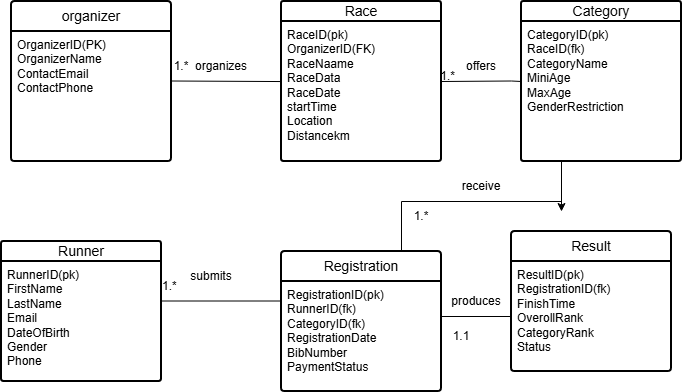

The diagram above was exported from draw.io. Its source (the exported page's mxGraphModel, read from the mxfile embedded in the PNG):
<mxGraphModel dx="1081" dy="557" grid="1" gridSize="10" guides="1" tooltips="1" connect="1" arrows="1" fold="1" page="1" pageScale="1" pageWidth="850" pageHeight="1100" math="0" shadow="0">
  <root>
    <mxCell id="0" />
    <mxCell id="1" parent="0" />
    <mxCell id="jMNIOTSofb_t-076jDzn-31" parent="1" style="swimlane;childLayout=stackLayout;horizontal=1;startSize=30;horizontalStack=0;rounded=1;fontSize=14;fontStyle=0;strokeWidth=2;resizeParent=0;resizeLast=1;shadow=0;dashed=0;align=center;arcSize=4;whiteSpace=wrap;html=1;" value="organizer" vertex="1">
      <mxGeometry height="160" width="160" x="50" y="120" as="geometry" />
    </mxCell>
    <mxCell id="jMNIOTSofb_t-076jDzn-32" parent="jMNIOTSofb_t-076jDzn-31" style="align=left;strokeColor=none;fillColor=none;spacingLeft=4;spacingRight=4;fontSize=12;verticalAlign=top;resizable=0;rotatable=0;part=1;html=1;whiteSpace=wrap;" value="&lt;div&gt;OrganizerID(PK)&lt;/div&gt;&lt;div&gt;OrganizerName&lt;/div&gt;&lt;div&gt;ContactEmail&lt;/div&gt;&lt;div&gt;ContactPhone&lt;/div&gt;" vertex="1">
      <mxGeometry height="130" width="160" y="30" as="geometry" />
    </mxCell>
    <mxCell id="jMNIOTSofb_t-076jDzn-33" parent="1" style="swimlane;childLayout=stackLayout;horizontal=1;startSize=20;horizontalStack=0;rounded=1;fontSize=14;fontStyle=0;strokeWidth=2;resizeParent=0;resizeLast=1;shadow=0;dashed=0;align=center;arcSize=4;whiteSpace=wrap;html=1;" value="Race" vertex="1">
      <mxGeometry height="160" width="160" x="320" y="120" as="geometry" />
    </mxCell>
    <mxCell id="jMNIOTSofb_t-076jDzn-34" parent="jMNIOTSofb_t-076jDzn-33" style="align=left;strokeColor=none;fillColor=none;spacingLeft=4;spacingRight=4;fontSize=12;verticalAlign=top;resizable=0;rotatable=0;part=1;html=1;whiteSpace=wrap;" value="RaceID(pk)&lt;div&gt;OrganizerID(FK)&lt;/div&gt;&lt;div&gt;RaceNaame&lt;/div&gt;&lt;div&gt;RaceData&lt;/div&gt;&lt;div&gt;RaceDate&lt;/div&gt;&lt;div&gt;startTime&lt;/div&gt;&lt;div&gt;Location&lt;/div&gt;&lt;div&gt;Distancekm&lt;/div&gt;&lt;div&gt;&lt;br&gt;&lt;/div&gt;&lt;div&gt;&lt;br&gt;&lt;/div&gt;" vertex="1">
      <mxGeometry height="140" width="160" y="20" as="geometry" />
    </mxCell>
    <mxCell id="jMNIOTSofb_t-076jDzn-85" edge="1" parent="1" source="jMNIOTSofb_t-076jDzn-40" style="edgeStyle=orthogonalEdgeStyle;rounded=0;orthogonalLoop=1;jettySize=auto;html=1;exitX=0.25;exitY=1;exitDx=0;exitDy=0;">
      <mxGeometry relative="1" as="geometry">
        <mxPoint x="600" y="330" as="targetPoint" />
      </mxGeometry>
    </mxCell>
    <mxCell id="jMNIOTSofb_t-076jDzn-40" parent="1" style="swimlane;childLayout=stackLayout;horizontal=1;startSize=20;horizontalStack=0;rounded=1;fontSize=14;fontStyle=0;strokeWidth=2;resizeParent=0;resizeLast=1;shadow=0;dashed=0;align=center;arcSize=4;whiteSpace=wrap;html=1;" value="Category" vertex="1">
      <mxGeometry height="160" width="160" x="560" y="120" as="geometry" />
    </mxCell>
    <mxCell id="jMNIOTSofb_t-076jDzn-41" parent="jMNIOTSofb_t-076jDzn-40" style="align=left;strokeColor=none;fillColor=none;spacingLeft=4;spacingRight=4;fontSize=12;verticalAlign=top;resizable=0;rotatable=0;part=1;html=1;whiteSpace=wrap;" value="CategoryID(pk)&lt;div&gt;RaceID(fk)&lt;/div&gt;&lt;div&gt;CategoryName&lt;/div&gt;&lt;div&gt;MiniAge&lt;/div&gt;&lt;div&gt;MaxAge&lt;/div&gt;&lt;div&gt;GenderRestriction&lt;/div&gt;&lt;div&gt;&lt;br&gt;&lt;/div&gt;" vertex="1">
      <mxGeometry height="140" width="160" y="20" as="geometry" />
    </mxCell>
    <mxCell id="jMNIOTSofb_t-076jDzn-42" edge="1" parent="jMNIOTSofb_t-076jDzn-40" source="jMNIOTSofb_t-076jDzn-40" style="edgeStyle=orthogonalEdgeStyle;rounded=0;orthogonalLoop=1;jettySize=auto;html=1;exitX=0.5;exitY=1;exitDx=0;exitDy=0;entryX=0.5;entryY=1;entryDx=0;entryDy=0;" target="jMNIOTSofb_t-076jDzn-41">
      <mxGeometry relative="1" as="geometry" />
    </mxCell>
    <mxCell id="jMNIOTSofb_t-076jDzn-43" parent="1" style="swimlane;childLayout=stackLayout;horizontal=1;startSize=20;horizontalStack=0;rounded=1;fontSize=14;fontStyle=0;strokeWidth=2;resizeParent=0;resizeLast=1;shadow=0;dashed=0;align=center;arcSize=4;whiteSpace=wrap;html=1;" value="Runner" vertex="1">
      <mxGeometry height="140" width="160" x="40" y="360" as="geometry" />
    </mxCell>
    <mxCell id="jMNIOTSofb_t-076jDzn-44" parent="jMNIOTSofb_t-076jDzn-43" style="align=left;strokeColor=none;fillColor=none;spacingLeft=4;spacingRight=4;fontSize=12;verticalAlign=top;resizable=0;rotatable=0;part=1;html=1;whiteSpace=wrap;" value="RunnerID(pk)&lt;div&gt;FirstName&lt;/div&gt;&lt;div&gt;LastName&lt;/div&gt;&lt;div&gt;Email&lt;/div&gt;&lt;div&gt;DateOfBirth&lt;/div&gt;&lt;div&gt;Gender&lt;/div&gt;&lt;div&gt;Phone&lt;/div&gt;&lt;div&gt;&lt;br&gt;&lt;/div&gt;" vertex="1">
      <mxGeometry height="120" width="160" y="20" as="geometry" />
    </mxCell>
    <mxCell id="jMNIOTSofb_t-076jDzn-53" parent="1" style="swimlane;childLayout=stackLayout;horizontal=1;startSize=30;horizontalStack=0;rounded=1;fontSize=14;fontStyle=0;strokeWidth=2;resizeParent=0;resizeLast=1;shadow=0;dashed=0;align=center;arcSize=4;whiteSpace=wrap;html=1;" value="Registration" vertex="1">
      <mxGeometry height="140" width="160" x="320" y="370" as="geometry" />
    </mxCell>
    <mxCell id="jMNIOTSofb_t-076jDzn-54" parent="jMNIOTSofb_t-076jDzn-53" style="align=left;strokeColor=none;fillColor=none;spacingLeft=4;spacingRight=4;fontSize=12;verticalAlign=top;resizable=0;rotatable=0;part=1;html=1;whiteSpace=wrap;" value="RegistrationID(pk)&lt;div&gt;RunnerID(fk)&lt;/div&gt;&lt;div&gt;CategoryID(fk)&lt;/div&gt;&lt;div&gt;RegistrationDate&lt;/div&gt;&lt;div&gt;BibNumber&lt;/div&gt;&lt;div&gt;PaymentStatus&lt;/div&gt;" vertex="1">
      <mxGeometry height="110" width="160" y="30" as="geometry" />
    </mxCell>
    <mxCell id="jMNIOTSofb_t-076jDzn-56" parent="1" style="swimlane;childLayout=stackLayout;horizontal=1;startSize=30;horizontalStack=0;rounded=1;fontSize=14;fontStyle=0;strokeWidth=2;resizeParent=0;resizeLast=1;shadow=0;dashed=0;align=center;arcSize=4;whiteSpace=wrap;html=1;" value="Result" vertex="1">
      <mxGeometry height="140" width="160" x="550" y="350" as="geometry" />
    </mxCell>
    <mxCell id="jMNIOTSofb_t-076jDzn-57" parent="jMNIOTSofb_t-076jDzn-56" style="align=left;strokeColor=none;fillColor=none;spacingLeft=4;spacingRight=4;fontSize=12;verticalAlign=top;resizable=0;rotatable=0;part=1;html=1;whiteSpace=wrap;" value="ResultID(pk)&lt;div&gt;RegistrationID(fk)&lt;/div&gt;&lt;div&gt;FinishTime&lt;/div&gt;&lt;div&gt;OverollRank&lt;/div&gt;&lt;div&gt;CategoryRank&lt;/div&gt;&lt;div&gt;Status&lt;/div&gt;" vertex="1">
      <mxGeometry height="110" width="160" y="30" as="geometry" />
    </mxCell>
    <mxCell id="jMNIOTSofb_t-076jDzn-66" edge="1" parent="1" style="endArrow=none;html=1;rounded=0;entryX=0;entryY=0.429;entryDx=0;entryDy=0;entryPerimeter=0;" target="jMNIOTSofb_t-076jDzn-34" value="">
      <mxGeometry relative="1" as="geometry">
        <mxPoint x="210" y="199.5" as="sourcePoint" />
        <mxPoint x="360" y="199.5" as="targetPoint" />
      </mxGeometry>
    </mxCell>
    <mxCell id="jMNIOTSofb_t-076jDzn-69" edge="1" parent="1" style="endArrow=none;html=1;rounded=0;" value="">
      <mxGeometry relative="1" as="geometry">
        <Array as="points">
          <mxPoint x="550" y="199.5" />
        </Array>
        <mxPoint x="480" y="200" as="sourcePoint" />
        <mxPoint x="560" y="200" as="targetPoint" />
      </mxGeometry>
    </mxCell>
    <mxCell id="jMNIOTSofb_t-076jDzn-73" parent="1" style="text;html=1;whiteSpace=wrap;strokeColor=none;fillColor=none;align=center;verticalAlign=middle;rounded=0;" value="1.*" vertex="1">
      <mxGeometry height="30" width="60" x="190" y="170" as="geometry" />
    </mxCell>
    <mxCell id="jMNIOTSofb_t-076jDzn-74" parent="1" style="text;html=1;whiteSpace=wrap;strokeColor=none;fillColor=none;align=center;verticalAlign=middle;rounded=0;" value="organizes" vertex="1">
      <mxGeometry height="30" width="60" x="230" y="170" as="geometry" />
    </mxCell>
    <mxCell id="jMNIOTSofb_t-076jDzn-75" parent="1" style="text;html=1;whiteSpace=wrap;strokeColor=none;fillColor=none;align=center;verticalAlign=middle;rounded=0;" value="1.*&amp;nbsp;&amp;nbsp;" vertex="1">
      <mxGeometry height="30" width="60" x="460" y="180" as="geometry" />
    </mxCell>
    <mxCell id="jMNIOTSofb_t-076jDzn-76" parent="1" style="text;html=1;whiteSpace=wrap;strokeColor=none;fillColor=none;align=center;verticalAlign=middle;rounded=0;" value="offers" vertex="1">
      <mxGeometry height="30" width="60" x="490" y="170" as="geometry" />
    </mxCell>
    <mxCell id="jMNIOTSofb_t-076jDzn-79" edge="1" parent="1" style="endArrow=none;html=1;rounded=0;" value="">
      <mxGeometry relative="1" as="geometry">
        <mxPoint x="200" y="419.5" as="sourcePoint" />
        <mxPoint x="320" y="419.5" as="targetPoint" />
      </mxGeometry>
    </mxCell>
    <mxCell id="jMNIOTSofb_t-076jDzn-80" parent="1" style="text;html=1;whiteSpace=wrap;strokeColor=none;fillColor=none;align=center;verticalAlign=middle;rounded=0;" value="1.*&amp;nbsp;" vertex="1">
      <mxGeometry height="30" width="60" x="180" y="390" as="geometry" />
    </mxCell>
    <mxCell id="jMNIOTSofb_t-076jDzn-81" parent="1" style="text;html=1;whiteSpace=wrap;strokeColor=none;fillColor=none;align=center;verticalAlign=middle;rounded=0;" value="submits" vertex="1">
      <mxGeometry height="30" width="60" x="220" y="380" as="geometry" />
    </mxCell>
    <mxCell id="jMNIOTSofb_t-076jDzn-84" edge="1" parent="1" source="jMNIOTSofb_t-076jDzn-53" style="endArrow=none;html=1;rounded=0;exitX=0.75;exitY=0;exitDx=0;exitDy=0;" value="">
      <mxGeometry relative="1" as="geometry">
        <Array as="points">
          <mxPoint x="440" y="320" />
        </Array>
        <mxPoint x="450" y="320" as="sourcePoint" />
        <mxPoint x="600" y="320" as="targetPoint" />
      </mxGeometry>
    </mxCell>
    <mxCell id="jMNIOTSofb_t-076jDzn-100" edge="1" parent="1" style="endArrow=none;html=1;rounded=0;entryX=0;entryY=0.5;entryDx=0;entryDy=0;" target="jMNIOTSofb_t-076jDzn-57" value="">
      <mxGeometry relative="1" as="geometry">
        <mxPoint x="480" y="435" as="sourcePoint" />
        <mxPoint x="590" y="429.5" as="targetPoint" />
      </mxGeometry>
    </mxCell>
    <mxCell id="jMNIOTSofb_t-076jDzn-102" parent="1" style="text;html=1;whiteSpace=wrap;strokeColor=none;fillColor=none;align=center;verticalAlign=middle;rounded=0;" value="produces" vertex="1">
      <mxGeometry height="30" width="60" x="485" y="405" as="geometry" />
    </mxCell>
    <mxCell id="jMNIOTSofb_t-076jDzn-103" parent="1" style="text;html=1;whiteSpace=wrap;strokeColor=none;fillColor=none;align=center;verticalAlign=middle;rounded=0;" value="1.1" vertex="1">
      <mxGeometry height="30" width="60" x="470" y="440" as="geometry" />
    </mxCell>
    <mxCell id="jMNIOTSofb_t-076jDzn-104" parent="1" style="text;html=1;whiteSpace=wrap;strokeColor=none;fillColor=none;align=center;verticalAlign=middle;rounded=0;" value="receive" vertex="1">
      <mxGeometry height="30" width="60" x="490" y="290" as="geometry" />
    </mxCell>
    <mxCell id="jMNIOTSofb_t-076jDzn-105" parent="1" style="text;html=1;whiteSpace=wrap;strokeColor=none;fillColor=none;align=center;verticalAlign=middle;rounded=0;" value="1.*" vertex="1">
      <mxGeometry height="30" width="60" x="430" y="320" as="geometry" />
    </mxCell>
  </root>
</mxGraphModel>